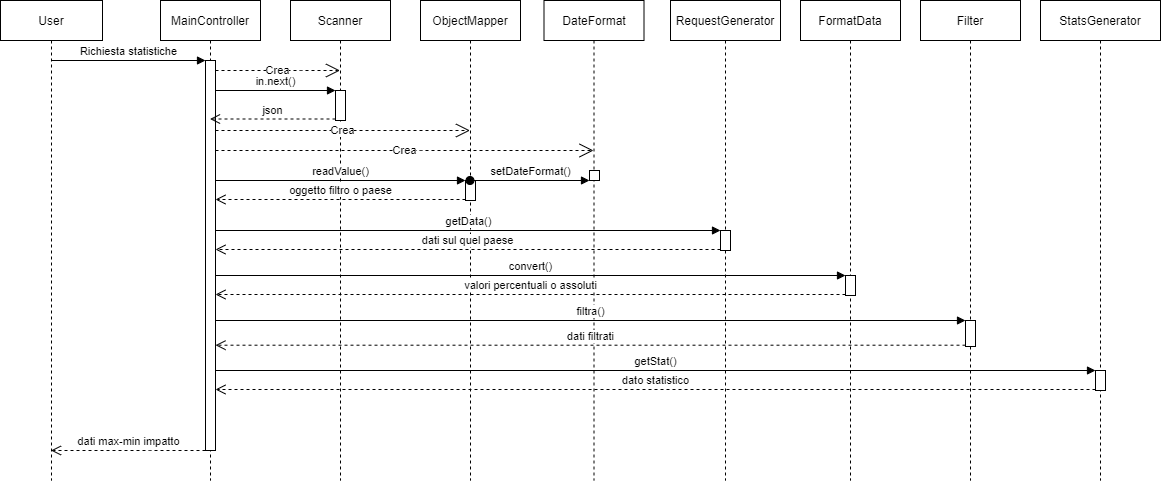

The diagram above was exported from draw.io. Its source (the exported page's mxGraphModel, read from the mxfile embedded in the PNG):
<mxGraphModel dx="1800" dy="705" grid="1" gridSize="10" guides="1" tooltips="1" connect="1" arrows="1" fold="1" page="1" pageScale="1" pageWidth="827" pageHeight="1169" math="0" shadow="0">
  <root>
    <mxCell id="0" />
    <mxCell id="1" parent="0" />
    <mxCell id="NBpLFeTIluL3P0ss_UU4-1" value="User" style="shape=umlLifeline;perimeter=lifelinePerimeter;whiteSpace=wrap;html=1;container=1;collapsible=0;recursiveResize=0;outlineConnect=0;" parent="1" vertex="1">
      <mxGeometry x="-180" y="110" width="102" height="480" as="geometry" />
    </mxCell>
    <mxCell id="NBpLFeTIluL3P0ss_UU4-2" value="MainController" style="shape=umlLifeline;perimeter=lifelinePerimeter;whiteSpace=wrap;html=1;container=1;collapsible=0;recursiveResize=0;outlineConnect=0;" parent="1" vertex="1">
      <mxGeometry x="-20" y="110" width="100" height="480" as="geometry" />
    </mxCell>
    <mxCell id="NBpLFeTIluL3P0ss_UU4-10" value="" style="html=1;points=[];perimeter=orthogonalPerimeter;" parent="NBpLFeTIluL3P0ss_UU4-2" vertex="1">
      <mxGeometry x="45" y="60" width="10" height="390" as="geometry" />
    </mxCell>
    <mxCell id="NBpLFeTIluL3P0ss_UU4-3" value="Scanner" style="shape=umlLifeline;perimeter=lifelinePerimeter;whiteSpace=wrap;html=1;container=1;collapsible=0;recursiveResize=0;outlineConnect=0;" parent="1" vertex="1">
      <mxGeometry x="110" y="110" width="100" height="480" as="geometry" />
    </mxCell>
    <mxCell id="NBpLFeTIluL3P0ss_UU4-16" value="" style="html=1;points=[];perimeter=orthogonalPerimeter;" parent="NBpLFeTIluL3P0ss_UU4-3" vertex="1">
      <mxGeometry x="45" y="90" width="10" height="30" as="geometry" />
    </mxCell>
    <mxCell id="NBpLFeTIluL3P0ss_UU4-4" value="ObjectMapper" style="shape=umlLifeline;perimeter=lifelinePerimeter;whiteSpace=wrap;html=1;container=1;collapsible=0;recursiveResize=0;outlineConnect=0;" parent="1" vertex="1">
      <mxGeometry x="240" y="110" width="100" height="480" as="geometry" />
    </mxCell>
    <mxCell id="NBpLFeTIluL3P0ss_UU4-19" value="" style="html=1;points=[];perimeter=orthogonalPerimeter;" parent="NBpLFeTIluL3P0ss_UU4-4" vertex="1">
      <mxGeometry x="45" y="180" width="10" height="20" as="geometry" />
    </mxCell>
    <mxCell id="NBpLFeTIluL3P0ss_UU4-5" value="DateFormat" style="shape=umlLifeline;perimeter=lifelinePerimeter;whiteSpace=wrap;html=1;container=1;collapsible=0;recursiveResize=0;outlineConnect=0;" parent="1" vertex="1">
      <mxGeometry x="363.5" y="110" width="100" height="480" as="geometry" />
    </mxCell>
    <mxCell id="NBpLFeTIluL3P0ss_UU4-24" value="" style="html=1;points=[];perimeter=orthogonalPerimeter;" parent="NBpLFeTIluL3P0ss_UU4-5" vertex="1">
      <mxGeometry x="45.5" y="170" width="10" height="10" as="geometry" />
    </mxCell>
    <mxCell id="NBpLFeTIluL3P0ss_UU4-6" value="RequestGenerator" style="shape=umlLifeline;perimeter=lifelinePerimeter;whiteSpace=wrap;html=1;container=1;collapsible=0;recursiveResize=0;outlineConnect=0;" parent="1" vertex="1">
      <mxGeometry x="490" y="110" width="110" height="480" as="geometry" />
    </mxCell>
    <mxCell id="NBpLFeTIluL3P0ss_UU4-26" value="" style="html=1;points=[];perimeter=orthogonalPerimeter;" parent="NBpLFeTIluL3P0ss_UU4-6" vertex="1">
      <mxGeometry x="50" y="230" width="10" height="20" as="geometry" />
    </mxCell>
    <mxCell id="NBpLFeTIluL3P0ss_UU4-7" value="FormatData" style="shape=umlLifeline;perimeter=lifelinePerimeter;whiteSpace=wrap;html=1;container=1;collapsible=0;recursiveResize=0;outlineConnect=0;" parent="1" vertex="1">
      <mxGeometry x="620" y="110" width="100" height="480" as="geometry" />
    </mxCell>
    <mxCell id="NBpLFeTIluL3P0ss_UU4-29" value="" style="html=1;points=[];perimeter=orthogonalPerimeter;" parent="NBpLFeTIluL3P0ss_UU4-7" vertex="1">
      <mxGeometry x="45" y="275" width="10" height="20" as="geometry" />
    </mxCell>
    <mxCell id="NBpLFeTIluL3P0ss_UU4-8" value="Filter" style="shape=umlLifeline;perimeter=lifelinePerimeter;whiteSpace=wrap;html=1;container=1;collapsible=0;recursiveResize=0;outlineConnect=0;" parent="1" vertex="1">
      <mxGeometry x="740" y="110" width="100" height="480" as="geometry" />
    </mxCell>
    <mxCell id="NBpLFeTIluL3P0ss_UU4-32" value="" style="html=1;points=[];perimeter=orthogonalPerimeter;" parent="NBpLFeTIluL3P0ss_UU4-8" vertex="1">
      <mxGeometry x="45" y="320" width="10" height="26" as="geometry" />
    </mxCell>
    <mxCell id="NBpLFeTIluL3P0ss_UU4-9" value="StatsGenerator" style="shape=umlLifeline;perimeter=lifelinePerimeter;whiteSpace=wrap;html=1;container=1;collapsible=0;recursiveResize=0;outlineConnect=0;" parent="1" vertex="1">
      <mxGeometry x="860" y="110" width="120" height="480" as="geometry" />
    </mxCell>
    <mxCell id="NBpLFeTIluL3P0ss_UU4-37" value="" style="html=1;points=[];perimeter=orthogonalPerimeter;" parent="NBpLFeTIluL3P0ss_UU4-9" vertex="1">
      <mxGeometry x="55" y="370" width="10" height="20" as="geometry" />
    </mxCell>
    <mxCell id="NBpLFeTIluL3P0ss_UU4-11" value="Richiesta statistiche" style="html=1;verticalAlign=bottom;endArrow=block;entryX=0;entryY=0;" parent="1" source="NBpLFeTIluL3P0ss_UU4-1" target="NBpLFeTIluL3P0ss_UU4-10" edge="1">
      <mxGeometry relative="1" as="geometry">
        <mxPoint x="-40" y="170" as="sourcePoint" />
      </mxGeometry>
    </mxCell>
    <mxCell id="NBpLFeTIluL3P0ss_UU4-15" value="Crea" style="endArrow=open;endSize=12;dashed=1;html=1;" parent="1" source="NBpLFeTIluL3P0ss_UU4-10" target="NBpLFeTIluL3P0ss_UU4-3" edge="1">
      <mxGeometry width="160" relative="1" as="geometry">
        <mxPoint y="250" as="sourcePoint" />
        <mxPoint x="160" y="250" as="targetPoint" />
        <Array as="points">
          <mxPoint x="100" y="180" />
          <mxPoint x="130" y="180" />
        </Array>
      </mxGeometry>
    </mxCell>
    <mxCell id="NBpLFeTIluL3P0ss_UU4-17" value="in.next()" style="html=1;verticalAlign=bottom;endArrow=block;entryX=0;entryY=0;" parent="1" source="NBpLFeTIluL3P0ss_UU4-10" target="NBpLFeTIluL3P0ss_UU4-16" edge="1">
      <mxGeometry relative="1" as="geometry">
        <mxPoint x="80" y="200" as="sourcePoint" />
      </mxGeometry>
    </mxCell>
    <mxCell id="NBpLFeTIluL3P0ss_UU4-18" value="json" style="html=1;verticalAlign=bottom;endArrow=open;dashed=1;endSize=8;exitX=0;exitY=0.95;" parent="1" source="NBpLFeTIluL3P0ss_UU4-16" target="NBpLFeTIluL3P0ss_UU4-2" edge="1">
      <mxGeometry relative="1" as="geometry">
        <mxPoint x="80" y="276" as="targetPoint" />
      </mxGeometry>
    </mxCell>
    <mxCell id="NBpLFeTIluL3P0ss_UU4-20" value="readValue()" style="html=1;verticalAlign=bottom;endArrow=block;entryX=0;entryY=0;" parent="1" source="NBpLFeTIluL3P0ss_UU4-10" target="NBpLFeTIluL3P0ss_UU4-19" edge="1">
      <mxGeometry relative="1" as="geometry">
        <mxPoint x="40" y="240" as="sourcePoint" />
      </mxGeometry>
    </mxCell>
    <mxCell id="NBpLFeTIluL3P0ss_UU4-21" value="oggetto filtro o paese" style="html=1;verticalAlign=bottom;endArrow=open;dashed=1;endSize=8;exitX=0;exitY=0.95;" parent="1" source="NBpLFeTIluL3P0ss_UU4-19" target="NBpLFeTIluL3P0ss_UU4-10" edge="1">
      <mxGeometry relative="1" as="geometry">
        <mxPoint x="24.90034482758605" y="315.99999999999875" as="targetPoint" />
      </mxGeometry>
    </mxCell>
    <mxCell id="NBpLFeTIluL3P0ss_UU4-22" value="Crea" style="endArrow=open;endSize=12;dashed=1;html=1;" parent="1" source="NBpLFeTIluL3P0ss_UU4-10" target="NBpLFeTIluL3P0ss_UU4-4" edge="1">
      <mxGeometry width="160" relative="1" as="geometry">
        <mxPoint x="90" y="240" as="sourcePoint" />
        <mxPoint x="260" y="250" as="targetPoint" />
        <Array as="points">
          <mxPoint x="200" y="240" />
        </Array>
      </mxGeometry>
    </mxCell>
    <mxCell id="NBpLFeTIluL3P0ss_UU4-23" value="Crea" style="endArrow=open;endSize=12;dashed=1;html=1;" parent="1" source="NBpLFeTIluL3P0ss_UU4-10" target="NBpLFeTIluL3P0ss_UU4-5" edge="1">
      <mxGeometry width="160" relative="1" as="geometry">
        <mxPoint x="60" y="260" as="sourcePoint" />
        <mxPoint x="299.5" y="258.65999999999997" as="targetPoint" />
        <Array as="points">
          <mxPoint x="250" y="260" />
        </Array>
      </mxGeometry>
    </mxCell>
    <mxCell id="NBpLFeTIluL3P0ss_UU4-25" value="setDateFormat()" style="html=1;verticalAlign=bottom;startArrow=oval;endArrow=block;startSize=8;" parent="1" source="NBpLFeTIluL3P0ss_UU4-4" target="NBpLFeTIluL3P0ss_UU4-24" edge="1">
      <mxGeometry relative="1" as="geometry">
        <mxPoint x="350" y="270" as="sourcePoint" />
      </mxGeometry>
    </mxCell>
    <mxCell id="NBpLFeTIluL3P0ss_UU4-38" value="getStat()" style="html=1;verticalAlign=bottom;endArrow=block;entryX=0;entryY=0;" parent="1" source="NBpLFeTIluL3P0ss_UU4-10" target="NBpLFeTIluL3P0ss_UU4-37" edge="1">
      <mxGeometry relative="1" as="geometry">
        <mxPoint x="850" y="650" as="sourcePoint" />
      </mxGeometry>
    </mxCell>
    <mxCell id="NBpLFeTIluL3P0ss_UU4-39" value="dato statistico" style="html=1;verticalAlign=bottom;endArrow=open;dashed=1;endSize=8;exitX=0;exitY=0.95;" parent="1" source="NBpLFeTIluL3P0ss_UU4-37" target="NBpLFeTIluL3P0ss_UU4-10" edge="1">
      <mxGeometry relative="1" as="geometry">
        <mxPoint x="850" y="726" as="targetPoint" />
      </mxGeometry>
    </mxCell>
    <mxCell id="NBpLFeTIluL3P0ss_UU4-27" value="getData()" style="html=1;verticalAlign=bottom;endArrow=block;entryX=0;entryY=0;" parent="1" source="NBpLFeTIluL3P0ss_UU4-10" target="NBpLFeTIluL3P0ss_UU4-26" edge="1">
      <mxGeometry relative="1" as="geometry">
        <mxPoint x="470" y="420" as="sourcePoint" />
      </mxGeometry>
    </mxCell>
    <mxCell id="NBpLFeTIluL3P0ss_UU4-28" value="dati sul quel paese" style="html=1;verticalAlign=bottom;endArrow=open;dashed=1;endSize=8;exitX=0;exitY=0.95;" parent="1" source="NBpLFeTIluL3P0ss_UU4-26" target="NBpLFeTIluL3P0ss_UU4-10" edge="1">
      <mxGeometry relative="1" as="geometry">
        <mxPoint x="470" y="496" as="targetPoint" />
      </mxGeometry>
    </mxCell>
    <mxCell id="NBpLFeTIluL3P0ss_UU4-30" value="convert()" style="html=1;verticalAlign=bottom;endArrow=block;entryX=0;entryY=0;" parent="1" source="NBpLFeTIluL3P0ss_UU4-10" target="NBpLFeTIluL3P0ss_UU4-29" edge="1">
      <mxGeometry relative="1" as="geometry">
        <mxPoint x="600" y="520" as="sourcePoint" />
      </mxGeometry>
    </mxCell>
    <mxCell id="NBpLFeTIluL3P0ss_UU4-31" value="valori percentuali o assoluti" style="html=1;verticalAlign=bottom;endArrow=open;dashed=1;endSize=8;exitX=0;exitY=0.95;" parent="1" source="NBpLFeTIluL3P0ss_UU4-29" target="NBpLFeTIluL3P0ss_UU4-10" edge="1">
      <mxGeometry relative="1" as="geometry">
        <mxPoint x="90" y="550" as="targetPoint" />
      </mxGeometry>
    </mxCell>
    <mxCell id="NBpLFeTIluL3P0ss_UU4-33" value="filtra()" style="html=1;verticalAlign=bottom;endArrow=block;entryX=0;entryY=0;" parent="1" source="NBpLFeTIluL3P0ss_UU4-10" target="NBpLFeTIluL3P0ss_UU4-32" edge="1">
      <mxGeometry relative="1" as="geometry">
        <mxPoint x="710" y="560" as="sourcePoint" />
      </mxGeometry>
    </mxCell>
    <mxCell id="NBpLFeTIluL3P0ss_UU4-34" value="dati filtrati" style="html=1;verticalAlign=bottom;endArrow=open;dashed=1;endSize=8;exitX=0;exitY=0.95;" parent="1" source="NBpLFeTIluL3P0ss_UU4-32" target="NBpLFeTIluL3P0ss_UU4-10" edge="1">
      <mxGeometry relative="1" as="geometry">
        <mxPoint x="710" y="636" as="targetPoint" />
      </mxGeometry>
    </mxCell>
    <mxCell id="NBpLFeTIluL3P0ss_UU4-44" value="dati max-min impatto" style="html=1;verticalAlign=bottom;endArrow=open;dashed=1;endSize=8;" parent="1" source="NBpLFeTIluL3P0ss_UU4-10" target="NBpLFeTIluL3P0ss_UU4-1" edge="1">
      <mxGeometry relative="1" as="geometry">
        <mxPoint x="480" y="570" as="sourcePoint" />
        <mxPoint x="400" y="570" as="targetPoint" />
        <Array as="points">
          <mxPoint x="-40" y="560" />
          <mxPoint x="-90" y="560" />
        </Array>
      </mxGeometry>
    </mxCell>
  </root>
</mxGraphModel>